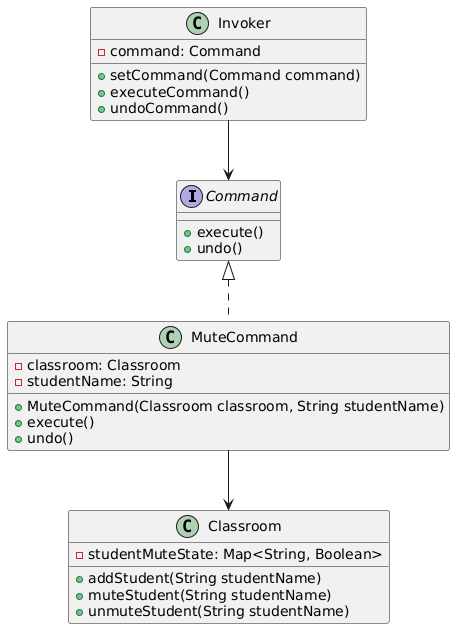

The diagram above was rendered by PlantUML. Its source (embedded in the PNG):
@startuml
interface Command {
+execute()
+undo()
}

class Invoker {
-command: Command
+setCommand(Command command)
+executeCommand()
+undoCommand()
}

class Classroom {
-studentMuteState: Map<String, Boolean>
+addStudent(String studentName)
+muteStudent(String studentName)
+unmuteStudent(String studentName)
}

class MuteCommand {
-classroom: Classroom
-studentName: String
+MuteCommand(Classroom classroom, String studentName)
+execute()
+undo()
}

Command <|.. MuteCommand
Invoker --> Command
MuteCommand --> Classroom
@enduml